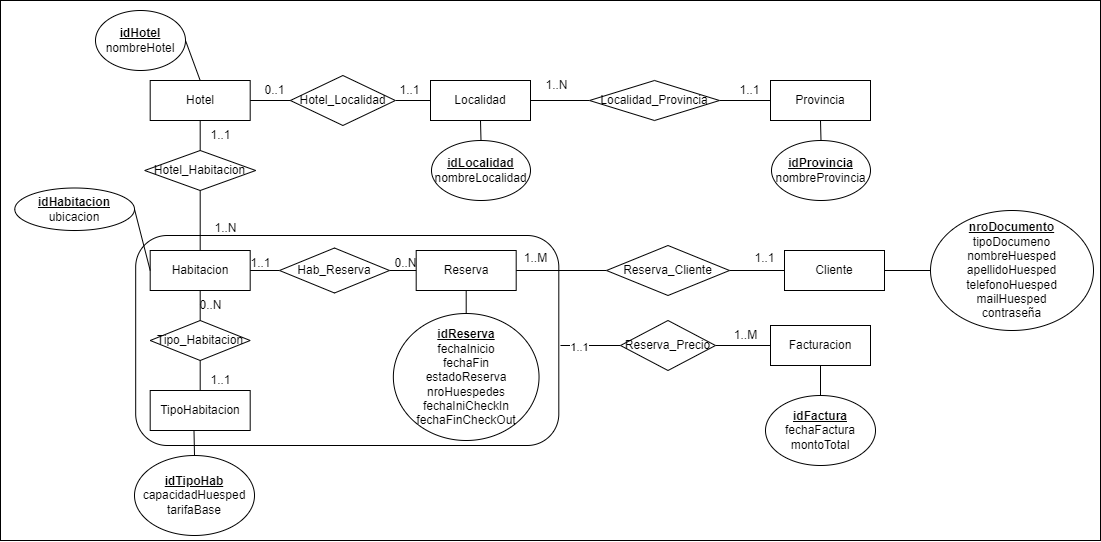

The diagram above was exported from draw.io. Its source (the exported page's mxGraphModel, read from the mxfile embedded in the PNG):
<mxGraphModel dx="2577" dy="978" grid="1" gridSize="10" guides="1" tooltips="1" connect="1" arrows="1" fold="1" page="1" pageScale="1" pageWidth="827" pageHeight="1169" math="0" shadow="0">
  <root>
    <mxCell id="0" />
    <mxCell id="1" parent="0" />
    <mxCell id="xnHuLp0TIP3CR1o6NMqT-1" value="" style="rounded=0;whiteSpace=wrap;html=1;" parent="1" vertex="1">
      <mxGeometry x="-80" y="130" width="1100" height="540" as="geometry" />
    </mxCell>
    <mxCell id="yRLskmgsVlb6WHEa_67n-108" value="" style="rounded=1;whiteSpace=wrap;html=1;" parent="1" vertex="1">
      <mxGeometry x="55.190000000000005" y="365" width="423.12" height="210" as="geometry" />
    </mxCell>
    <mxCell id="yRLskmgsVlb6WHEa_67n-102" value="Habitacion" style="whiteSpace=wrap;html=1;align=center;" parent="1" vertex="1">
      <mxGeometry x="69.69" y="380" width="100" height="40" as="geometry" />
    </mxCell>
    <mxCell id="yRLskmgsVlb6WHEa_67n-103" value="Reserva" style="whiteSpace=wrap;html=1;align=center;" parent="1" vertex="1">
      <mxGeometry x="335.69" y="380" width="100" height="40" as="geometry" />
    </mxCell>
    <mxCell id="yRLskmgsVlb6WHEa_67n-105" value="" style="endArrow=none;html=1;rounded=0;exitX=1;exitY=0.5;exitDx=0;exitDy=0;entryX=0;entryY=0.5;entryDx=0;entryDy=0;" parent="1" source="yRLskmgsVlb6WHEa_67n-114" target="yRLskmgsVlb6WHEa_67n-103" edge="1">
      <mxGeometry relative="1" as="geometry">
        <mxPoint x="190.69" y="490" as="sourcePoint" />
        <mxPoint x="350.69" y="490" as="targetPoint" />
      </mxGeometry>
    </mxCell>
    <mxCell id="yRLskmgsVlb6WHEa_67n-106" value="Cliente" style="whiteSpace=wrap;html=1;align=center;" parent="1" vertex="1">
      <mxGeometry x="704" y="380" width="100" height="40" as="geometry" />
    </mxCell>
    <mxCell id="yRLskmgsVlb6WHEa_67n-107" value="" style="endArrow=none;html=1;rounded=0;exitX=1;exitY=0.5;exitDx=0;exitDy=0;entryX=0;entryY=0.5;entryDx=0;entryDy=0;" parent="1" source="yRLskmgsVlb6WHEa_67n-113" target="yRLskmgsVlb6WHEa_67n-106" edge="1">
      <mxGeometry relative="1" as="geometry">
        <mxPoint x="210.69" y="480" as="sourcePoint" />
        <mxPoint x="370.69" y="480" as="targetPoint" />
      </mxGeometry>
    </mxCell>
    <mxCell id="yRLskmgsVlb6WHEa_67n-109" value="" style="endArrow=none;html=1;rounded=0;exitX=1;exitY=0.5;exitDx=0;exitDy=0;entryX=0;entryY=0.5;entryDx=0;entryDy=0;" parent="1" source="yRLskmgsVlb6WHEa_67n-111" target="yRLskmgsVlb6WHEa_67n-110" edge="1">
      <mxGeometry width="50" height="50" relative="1" as="geometry">
        <mxPoint x="490.69" y="420" as="sourcePoint" />
        <mxPoint x="540.69" y="400" as="targetPoint" />
      </mxGeometry>
    </mxCell>
    <mxCell id="yRLskmgsVlb6WHEa_67n-110" value="Facturacion" style="whiteSpace=wrap;html=1;align=center;" parent="1" vertex="1">
      <mxGeometry x="690" y="455" width="100" height="40" as="geometry" />
    </mxCell>
    <mxCell id="yRLskmgsVlb6WHEa_67n-112" value="" style="endArrow=none;html=1;rounded=0;entryX=0;entryY=0.5;entryDx=0;entryDy=0;" parent="1" target="yRLskmgsVlb6WHEa_67n-111" edge="1">
      <mxGeometry width="50" height="50" relative="1" as="geometry">
        <mxPoint x="480" y="475" as="sourcePoint" />
        <mxPoint x="599.69" y="400" as="targetPoint" />
      </mxGeometry>
    </mxCell>
    <mxCell id="BD8Q3BdnuFF7JUgV0-u7-1" value="1..1" style="edgeLabel;html=1;align=center;verticalAlign=middle;resizable=0;points=[];" parent="yRLskmgsVlb6WHEa_67n-112" connectable="0" vertex="1">
      <mxGeometry x="-0.3925" y="-1" relative="1" as="geometry">
        <mxPoint as="offset" />
      </mxGeometry>
    </mxCell>
    <mxCell id="yRLskmgsVlb6WHEa_67n-111" value="Reserva_Precio" style="shape=rhombus;perimeter=rhombusPerimeter;whiteSpace=wrap;html=1;align=center;" parent="1" vertex="1">
      <mxGeometry x="540" y="450" width="95" height="50" as="geometry" />
    </mxCell>
    <mxCell id="yRLskmgsVlb6WHEa_67n-115" value="Hotel" style="whiteSpace=wrap;html=1;align=center;" parent="1" vertex="1">
      <mxGeometry x="69.69" y="210" width="100" height="40" as="geometry" />
    </mxCell>
    <mxCell id="5X3puzCdQcIrodgybzrU-23" value="1..N" style="text;html=1;align=center;verticalAlign=middle;resizable=0;points=[];autosize=1;strokeColor=none;fillColor=none;" parent="1" vertex="1">
      <mxGeometry x="120" y="342.5" width="50" height="30" as="geometry" />
    </mxCell>
    <mxCell id="yRLskmgsVlb6WHEa_67n-116" value="" style="endArrow=none;html=1;rounded=0;exitX=0.5;exitY=1;exitDx=0;exitDy=0;entryX=0.5;entryY=0;entryDx=0;entryDy=0;" parent="1" source="yRLskmgsVlb6WHEa_67n-115" target="yRLskmgsVlb6WHEa_67n-102" edge="1">
      <mxGeometry relative="1" as="geometry">
        <mxPoint y="510" as="sourcePoint" />
        <mxPoint x="160" y="510" as="targetPoint" />
      </mxGeometry>
    </mxCell>
    <mxCell id="yRLskmgsVlb6WHEa_67n-117" value="Hotel_Habitacion" style="shape=rhombus;perimeter=rhombusPerimeter;whiteSpace=wrap;html=1;align=center;" parent="1" vertex="1">
      <mxGeometry x="64.19" y="280" width="111" height="40" as="geometry" />
    </mxCell>
    <mxCell id="yRLskmgsVlb6WHEa_67n-118" value="Localidad" style="whiteSpace=wrap;html=1;align=center;" parent="1" vertex="1">
      <mxGeometry x="350" y="210" width="100" height="40" as="geometry" />
    </mxCell>
    <mxCell id="yRLskmgsVlb6WHEa_67n-119" value="Provincia" style="whiteSpace=wrap;html=1;align=center;" parent="1" vertex="1">
      <mxGeometry x="690" y="210" width="100" height="40" as="geometry" />
    </mxCell>
    <mxCell id="yRLskmgsVlb6WHEa_67n-120" value="" style="endArrow=none;html=1;rounded=0;exitX=1;exitY=0.5;exitDx=0;exitDy=0;entryX=0;entryY=0.5;entryDx=0;entryDy=0;" parent="1" source="yRLskmgsVlb6WHEa_67n-122" target="yRLskmgsVlb6WHEa_67n-118" edge="1">
      <mxGeometry relative="1" as="geometry">
        <mxPoint x="190" y="270" as="sourcePoint" />
        <mxPoint x="350" y="270" as="targetPoint" />
      </mxGeometry>
    </mxCell>
    <mxCell id="yRLskmgsVlb6WHEa_67n-121" value="" style="endArrow=none;html=1;rounded=0;exitX=1;exitY=0.5;exitDx=0;exitDy=0;entryX=0;entryY=0.5;entryDx=0;entryDy=0;" parent="1" source="yRLskmgsVlb6WHEa_67n-124" target="yRLskmgsVlb6WHEa_67n-119" edge="1">
      <mxGeometry relative="1" as="geometry">
        <mxPoint x="440" y="310" as="sourcePoint" />
        <mxPoint x="600" y="310" as="targetPoint" />
      </mxGeometry>
    </mxCell>
    <mxCell id="yRLskmgsVlb6WHEa_67n-123" value="" style="endArrow=none;html=1;rounded=0;exitX=1;exitY=0.5;exitDx=0;exitDy=0;entryX=0;entryY=0.5;entryDx=0;entryDy=0;" parent="1" source="yRLskmgsVlb6WHEa_67n-115" target="yRLskmgsVlb6WHEa_67n-122" edge="1">
      <mxGeometry relative="1" as="geometry">
        <mxPoint x="170" y="230" as="sourcePoint" />
        <mxPoint x="350" y="230" as="targetPoint" />
      </mxGeometry>
    </mxCell>
    <mxCell id="yRLskmgsVlb6WHEa_67n-122" value="Hotel_Localidad" style="shape=rhombus;perimeter=rhombusPerimeter;whiteSpace=wrap;html=1;align=center;" parent="1" vertex="1">
      <mxGeometry x="209.88" y="205" width="105" height="50" as="geometry" />
    </mxCell>
    <mxCell id="yRLskmgsVlb6WHEa_67n-125" value="" style="endArrow=none;html=1;rounded=0;exitX=1;exitY=0.5;exitDx=0;exitDy=0;entryX=0;entryY=0.5;entryDx=0;entryDy=0;" parent="1" source="yRLskmgsVlb6WHEa_67n-118" target="yRLskmgsVlb6WHEa_67n-124" edge="1">
      <mxGeometry relative="1" as="geometry">
        <mxPoint x="450" y="230" as="sourcePoint" />
        <mxPoint x="625" y="230" as="targetPoint" />
      </mxGeometry>
    </mxCell>
    <mxCell id="yRLskmgsVlb6WHEa_67n-124" value="Localidad_Provincia" style="shape=rhombus;perimeter=rhombusPerimeter;whiteSpace=wrap;html=1;align=center;" parent="1" vertex="1">
      <mxGeometry x="509" y="210" width="130" height="40" as="geometry" />
    </mxCell>
    <mxCell id="t9fbwJPFbML99yQC4jwx-17" value="&lt;u&gt;&lt;b&gt;idHotel&lt;/b&gt;&lt;br&gt;&lt;/u&gt;nombreHotel" style="ellipse;whiteSpace=wrap;html=1;" parent="1" vertex="1">
      <mxGeometry x="15" y="140" width="90" height="60" as="geometry" />
    </mxCell>
    <mxCell id="5X3puzCdQcIrodgybzrU-17" value="&lt;b&gt;&lt;u&gt;idHabitacion&lt;/u&gt;&lt;/b&gt;&lt;br&gt;ubicacion" style="ellipse;whiteSpace=wrap;html=1;align=center;" parent="1" vertex="1">
      <mxGeometry x="-65.69" y="317.5" width="119.69" height="42.5" as="geometry" />
    </mxCell>
    <mxCell id="yRLskmgsVlb6WHEa_67n-127" value="" style="endArrow=none;html=1;rounded=0;exitX=0.5;exitY=0;exitDx=0;exitDy=0;entryX=0.5;entryY=1;entryDx=0;entryDy=0;" parent="1" source="yRLskmgsVlb6WHEa_67n-128" target="yRLskmgsVlb6WHEa_67n-102" edge="1">
      <mxGeometry relative="1" as="geometry">
        <mxPoint x="119.69000000000005" y="530" as="sourcePoint" />
        <mxPoint x="240" y="480" as="targetPoint" />
      </mxGeometry>
    </mxCell>
    <mxCell id="yRLskmgsVlb6WHEa_67n-128" value="TipoHabitacion" style="whiteSpace=wrap;html=1;align=center;" parent="1" vertex="1">
      <mxGeometry x="69.69" y="520" width="100" height="40" as="geometry" />
    </mxCell>
    <mxCell id="yRLskmgsVlb6WHEa_67n-129" value="" style="endArrow=none;html=1;rounded=0;exitX=1;exitY=0.5;exitDx=0;exitDy=0;entryX=0;entryY=0.5;entryDx=0;entryDy=0;" parent="1" source="yRLskmgsVlb6WHEa_67n-103" target="yRLskmgsVlb6WHEa_67n-113" edge="1">
      <mxGeometry relative="1" as="geometry">
        <mxPoint x="376" y="420" as="sourcePoint" />
        <mxPoint x="377" y="610" as="targetPoint" />
      </mxGeometry>
    </mxCell>
    <mxCell id="yRLskmgsVlb6WHEa_67n-113" value="Reserva_Cliente" style="shape=rhombus;perimeter=rhombusPerimeter;whiteSpace=wrap;html=1;align=center;" parent="1" vertex="1">
      <mxGeometry x="526" y="375" width="123" height="50" as="geometry" />
    </mxCell>
    <mxCell id="t9fbwJPFbML99yQC4jwx-18" value="&lt;b&gt;&lt;u&gt;idLocalidad&lt;/u&gt;&lt;/b&gt;&lt;br&gt;nombreLocalidad" style="ellipse;whiteSpace=wrap;html=1;" parent="1" vertex="1">
      <mxGeometry x="351" y="270" width="99" height="60" as="geometry" />
    </mxCell>
    <mxCell id="yRLskmgsVlb6WHEa_67n-130" value="Tipo_Habitacion" style="shape=rhombus;perimeter=rhombusPerimeter;whiteSpace=wrap;html=1;align=center;" parent="1" vertex="1">
      <mxGeometry x="69.69" y="450" width="100" height="40" as="geometry" />
    </mxCell>
    <mxCell id="5X3puzCdQcIrodgybzrU-19" value="1..1" style="text;html=1;align=center;verticalAlign=middle;resizable=0;points=[];autosize=1;strokeColor=none;fillColor=none;" parent="1" vertex="1">
      <mxGeometry x="309" y="205" width="40" height="30" as="geometry" />
    </mxCell>
    <mxCell id="t9fbwJPFbML99yQC4jwx-19" value="&lt;u&gt;&lt;b&gt;idProvincia&lt;/b&gt;&lt;br&gt;&lt;/u&gt;nombreProvincia" style="ellipse;whiteSpace=wrap;html=1;" parent="1" vertex="1">
      <mxGeometry x="691" y="270" width="99" height="60" as="geometry" />
    </mxCell>
    <mxCell id="5X3puzCdQcIrodgybzrU-20" value="0..1" style="text;html=1;align=center;verticalAlign=middle;resizable=0;points=[];autosize=1;strokeColor=none;fillColor=none;" parent="1" vertex="1">
      <mxGeometry x="174" y="205" width="40" height="30" as="geometry" />
    </mxCell>
    <mxCell id="yRLskmgsVlb6WHEa_67n-131" value="1..1" style="text;html=1;align=center;verticalAlign=middle;resizable=0;points=[];autosize=1;strokeColor=none;fillColor=none;" parent="1" vertex="1">
      <mxGeometry x="120" y="495" width="40" height="30" as="geometry" />
    </mxCell>
    <mxCell id="yRLskmgsVlb6WHEa_67n-132" value="0..N" style="text;html=1;align=center;verticalAlign=middle;resizable=0;points=[];autosize=1;strokeColor=none;fillColor=none;" parent="1" vertex="1">
      <mxGeometry x="105" y="420" width="50" height="30" as="geometry" />
    </mxCell>
    <mxCell id="5X3puzCdQcIrodgybzrU-21" value="1..1" style="text;html=1;align=center;verticalAlign=middle;resizable=0;points=[];autosize=1;strokeColor=none;fillColor=none;" parent="1" vertex="1">
      <mxGeometry x="649" y="205" width="40" height="30" as="geometry" />
    </mxCell>
    <mxCell id="yRLskmgsVlb6WHEa_67n-133" value="1..1" style="text;html=1;align=center;verticalAlign=middle;resizable=0;points=[];autosize=1;strokeColor=none;fillColor=none;" parent="1" vertex="1">
      <mxGeometry x="160" y="377.5" width="40" height="30" as="geometry" />
    </mxCell>
    <mxCell id="5X3puzCdQcIrodgybzrU-22" value="1..N" style="text;html=1;align=center;verticalAlign=middle;resizable=0;points=[];autosize=1;strokeColor=none;fillColor=none;" parent="1" vertex="1">
      <mxGeometry x="450.69" y="200" width="50" height="30" as="geometry" />
    </mxCell>
    <mxCell id="yRLskmgsVlb6WHEa_67n-135" value="" style="endArrow=none;html=1;rounded=0;exitX=1;exitY=0.5;exitDx=0;exitDy=0;entryX=0;entryY=0.5;entryDx=0;entryDy=0;" parent="1" source="yRLskmgsVlb6WHEa_67n-102" target="yRLskmgsVlb6WHEa_67n-114" edge="1">
      <mxGeometry relative="1" as="geometry">
        <mxPoint x="170" y="400" as="sourcePoint" />
        <mxPoint x="326" y="400" as="targetPoint" />
      </mxGeometry>
    </mxCell>
    <mxCell id="yRLskmgsVlb6WHEa_67n-114" value="Hab_Reserva" style="shape=rhombus;perimeter=rhombusPerimeter;whiteSpace=wrap;html=1;align=center;" parent="1" vertex="1">
      <mxGeometry x="199" y="377.5" width="110" height="45" as="geometry" />
    </mxCell>
    <mxCell id="5X3puzCdQcIrodgybzrU-24" value="1..1" style="text;html=1;align=center;verticalAlign=middle;resizable=0;points=[];autosize=1;strokeColor=none;fillColor=none;" parent="1" vertex="1">
      <mxGeometry x="120" y="250" width="40" height="30" as="geometry" />
    </mxCell>
    <mxCell id="yRLskmgsVlb6WHEa_67n-136" value="0..N" style="text;html=1;align=center;verticalAlign=middle;resizable=0;points=[];autosize=1;strokeColor=none;fillColor=none;" parent="1" vertex="1">
      <mxGeometry x="300" y="377.5" width="50" height="30" as="geometry" />
    </mxCell>
    <mxCell id="yRLskmgsVlb6WHEa_67n-137" value="" style="endArrow=none;html=1;rounded=0;exitX=1;exitY=0.5;exitDx=0;exitDy=0;entryX=0;entryY=0.5;entryDx=0;entryDy=0;" parent="1" source="5X3puzCdQcIrodgybzrU-17" target="yRLskmgsVlb6WHEa_67n-102" edge="1">
      <mxGeometry relative="1" as="geometry">
        <mxPoint x="-130" y="420" as="sourcePoint" />
        <mxPoint x="30" y="420" as="targetPoint" />
      </mxGeometry>
    </mxCell>
    <mxCell id="yRLskmgsVlb6WHEa_67n-138" value="" style="endArrow=none;html=1;rounded=0;exitX=1;exitY=0.5;exitDx=0;exitDy=0;entryX=0.5;entryY=0;entryDx=0;entryDy=0;" parent="1" source="t9fbwJPFbML99yQC4jwx-17" target="yRLskmgsVlb6WHEa_67n-115" edge="1">
      <mxGeometry relative="1" as="geometry">
        <mxPoint x="-120" y="300" as="sourcePoint" />
        <mxPoint x="40" y="300" as="targetPoint" />
      </mxGeometry>
    </mxCell>
    <mxCell id="yRLskmgsVlb6WHEa_67n-139" value="" style="endArrow=none;html=1;rounded=0;exitX=0.5;exitY=1;exitDx=0;exitDy=0;entryX=0.5;entryY=0;entryDx=0;entryDy=0;" parent="1" source="yRLskmgsVlb6WHEa_67n-119" target="t9fbwJPFbML99yQC4jwx-19" edge="1">
      <mxGeometry relative="1" as="geometry">
        <mxPoint x="510" y="270" as="sourcePoint" />
        <mxPoint x="670" y="270" as="targetPoint" />
      </mxGeometry>
    </mxCell>
    <mxCell id="yRLskmgsVlb6WHEa_67n-140" value="" style="endArrow=none;html=1;rounded=0;exitX=0.5;exitY=1;exitDx=0;exitDy=0;entryX=0.5;entryY=0;entryDx=0;entryDy=0;" parent="1" source="yRLskmgsVlb6WHEa_67n-118" target="t9fbwJPFbML99yQC4jwx-18" edge="1">
      <mxGeometry relative="1" as="geometry">
        <mxPoint x="260" y="290" as="sourcePoint" />
        <mxPoint x="420" y="290" as="targetPoint" />
      </mxGeometry>
    </mxCell>
    <mxCell id="t9fbwJPFbML99yQC4jwx-21" value="&lt;u&gt;&lt;b&gt;idReserva&lt;/b&gt;&lt;br&gt;&lt;/u&gt;fechaInicio&lt;br&gt;fechaFin&lt;br&gt;estadoReserva&lt;br&gt;nroHuespedes&lt;br&gt;fechaIniCheckIn&lt;br&gt;fechaFinCheckOut" style="ellipse;whiteSpace=wrap;html=1;" parent="1" vertex="1">
      <mxGeometry x="312.85" y="443" width="145.69" height="127" as="geometry" />
    </mxCell>
    <mxCell id="yRLskmgsVlb6WHEa_67n-141" value="" style="endArrow=none;html=1;rounded=0;exitX=0.5;exitY=1;exitDx=0;exitDy=0;entryX=0.5;entryY=0;entryDx=0;entryDy=0;" parent="1" source="yRLskmgsVlb6WHEa_67n-110" target="yRLskmgsVlb6WHEa_67n-142" edge="1">
      <mxGeometry relative="1" as="geometry">
        <mxPoint x="710" y="530" as="sourcePoint" />
        <mxPoint x="740" y="540" as="targetPoint" />
      </mxGeometry>
    </mxCell>
    <mxCell id="yRLskmgsVlb6WHEa_67n-142" value="&lt;u style=&quot;font-weight: bold;&quot;&gt;idFactura&lt;/u&gt;&lt;br&gt;fechaFactura&lt;br&gt;montoTotal" style="ellipse;whiteSpace=wrap;html=1;align=center;" parent="1" vertex="1">
      <mxGeometry x="685" y="525" width="110" height="70" as="geometry" />
    </mxCell>
    <mxCell id="t9fbwJPFbML99yQC4jwx-22" value="&lt;u&gt;&lt;b&gt;idTipoHab&lt;/b&gt;&lt;br&gt;&lt;/u&gt;capacidadHuesped&lt;br&gt;tarifaBase" style="ellipse;whiteSpace=wrap;html=1;" parent="1" vertex="1">
      <mxGeometry x="53.99999999999999" y="585" width="120" height="80" as="geometry" />
    </mxCell>
    <mxCell id="5X3puzCdQcIrodgybzrU-26" value="&lt;b&gt;&lt;u&gt;nroDocumento&lt;/u&gt;&lt;br&gt;&lt;/b&gt;tipoDocumeno&lt;br&gt;nombreHuesped&lt;br&gt;apellidoHuesped&lt;br&gt;telefonoHuesped&lt;br&gt;mailHuesped&lt;br&gt;contraseña" style="ellipse;whiteSpace=wrap;html=1;align=center;" parent="1" vertex="1">
      <mxGeometry x="850" y="340" width="163" height="120" as="geometry" />
    </mxCell>
    <mxCell id="yRLskmgsVlb6WHEa_67n-143" value="" style="endArrow=none;html=1;rounded=0;exitX=0.5;exitY=1;exitDx=0;exitDy=0;entryX=0.5;entryY=0;entryDx=0;entryDy=0;" parent="1" source="yRLskmgsVlb6WHEa_67n-103" target="t9fbwJPFbML99yQC4jwx-21" edge="1">
      <mxGeometry relative="1" as="geometry">
        <mxPoint x="400" y="620" as="sourcePoint" />
        <mxPoint x="560" y="620" as="targetPoint" />
      </mxGeometry>
    </mxCell>
    <mxCell id="yRLskmgsVlb6WHEa_67n-144" value="" style="endArrow=none;html=1;rounded=0;exitX=0.438;exitY=1;exitDx=0;exitDy=0;exitPerimeter=0;entryX=0.5;entryY=0;entryDx=0;entryDy=0;" parent="1" source="yRLskmgsVlb6WHEa_67n-128" target="t9fbwJPFbML99yQC4jwx-22" edge="1">
      <mxGeometry relative="1" as="geometry">
        <mxPoint x="10" y="570" as="sourcePoint" />
        <mxPoint x="170" y="570" as="targetPoint" />
      </mxGeometry>
    </mxCell>
    <mxCell id="yRLskmgsVlb6WHEa_67n-145" value="" style="endArrow=none;html=1;rounded=0;exitX=1;exitY=0.5;exitDx=0;exitDy=0;entryX=0;entryY=0.5;entryDx=0;entryDy=0;" parent="1" source="yRLskmgsVlb6WHEa_67n-106" target="5X3puzCdQcIrodgybzrU-26" edge="1">
      <mxGeometry relative="1" as="geometry">
        <mxPoint x="790" y="460" as="sourcePoint" />
        <mxPoint x="950" y="460" as="targetPoint" />
      </mxGeometry>
    </mxCell>
    <mxCell id="3HSyXoJQE2lYOWyuNHWV-1" value="1..1" style="text;html=1;align=center;verticalAlign=middle;resizable=0;points=[];autosize=1;strokeColor=none;fillColor=none;" parent="1" vertex="1">
      <mxGeometry x="664" y="372.5" width="40" height="30" as="geometry" />
    </mxCell>
    <mxCell id="3HSyXoJQE2lYOWyuNHWV-2" value="1..M" style="text;html=1;align=center;verticalAlign=middle;resizable=0;points=[];autosize=1;strokeColor=none;fillColor=none;" parent="1" vertex="1">
      <mxGeometry x="430" y="372.5" width="50" height="30" as="geometry" />
    </mxCell>
    <mxCell id="3HSyXoJQE2lYOWyuNHWV-3" value="1..M" style="text;html=1;align=center;verticalAlign=middle;resizable=0;points=[];autosize=1;strokeColor=none;fillColor=none;" parent="1" vertex="1">
      <mxGeometry x="640" y="450" width="50" height="30" as="geometry" />
    </mxCell>
  </root>
</mxGraphModel>